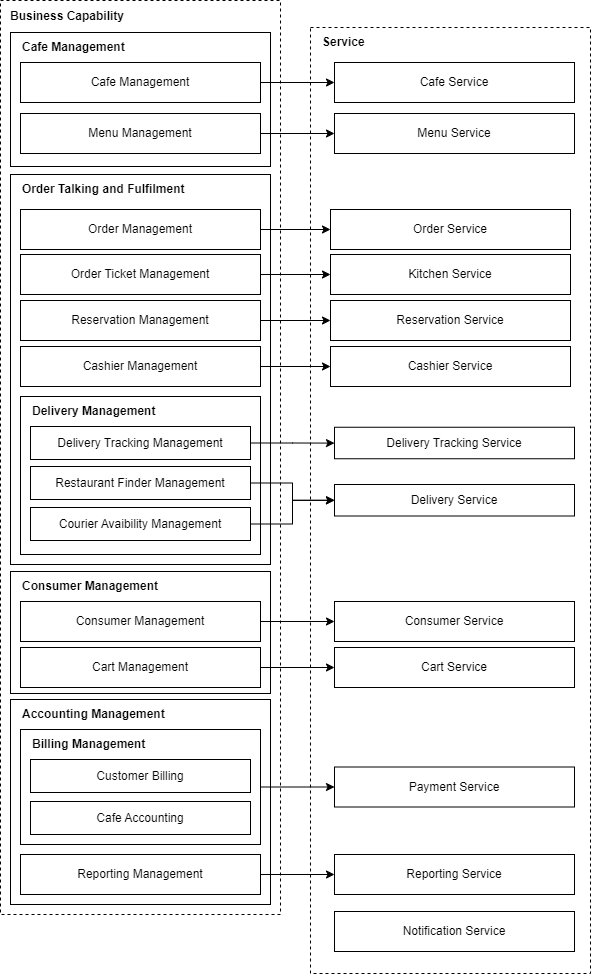

The diagram above was exported from draw.io. Its source (the exported page's mxGraphModel, read from the mxfile embedded in the PNG):
<mxGraphModel dx="976" dy="589" grid="0" gridSize="10" guides="1" tooltips="1" connect="1" arrows="1" fold="1" page="1" pageScale="1" pageWidth="827" pageHeight="1169" math="0" shadow="0">
  <root>
    <mxCell id="0" />
    <mxCell id="1" parent="0" />
    <mxCell id="klYsCgvI1XaWIvyyU9ql-1" value="O" style="rounded=0;whiteSpace=wrap;html=1;fillColor=none;dashed=1;movable=1;resizable=1;rotatable=1;deletable=1;editable=1;locked=0;connectable=1;" parent="1" vertex="1">
      <mxGeometry x="80" y="46" width="280" height="914" as="geometry" />
    </mxCell>
    <mxCell id="klYsCgvI1XaWIvyyU9ql-2" value="" style="rounded=0;whiteSpace=wrap;html=1;" parent="1" vertex="1">
      <mxGeometry x="90" y="220" width="260" height="390" as="geometry" />
    </mxCell>
    <mxCell id="klYsCgvI1XaWIvyyU9ql-3" value="Business Capability" style="text;html=1;strokeColor=none;fillColor=none;align=left;verticalAlign=middle;whiteSpace=wrap;rounded=0;fontStyle=1" parent="1" vertex="1">
      <mxGeometry x="88" y="47" width="170" height="30" as="geometry" />
    </mxCell>
    <mxCell id="klYsCgvI1XaWIvyyU9ql-4" value="" style="rounded=0;whiteSpace=wrap;html=1;fillColor=none;dashed=1;movable=1;resizable=1;rotatable=1;deletable=1;editable=1;locked=0;connectable=1;" parent="1" vertex="1">
      <mxGeometry x="390" y="73" width="280" height="946" as="geometry" />
    </mxCell>
    <mxCell id="klYsCgvI1XaWIvyyU9ql-5" value="Service" style="text;html=1;strokeColor=none;fillColor=none;align=left;verticalAlign=middle;whiteSpace=wrap;rounded=0;fontStyle=1" parent="1" vertex="1">
      <mxGeometry x="400" y="73" width="170" height="30" as="geometry" />
    </mxCell>
    <mxCell id="klYsCgvI1XaWIvyyU9ql-27" style="edgeStyle=orthogonalEdgeStyle;rounded=0;orthogonalLoop=1;jettySize=auto;html=1;" parent="1" source="klYsCgvI1XaWIvyyU9ql-7" target="klYsCgvI1XaWIvyyU9ql-26" edge="1">
      <mxGeometry relative="1" as="geometry" />
    </mxCell>
    <mxCell id="klYsCgvI1XaWIvyyU9ql-7" value="Order Management" style="rounded=0;whiteSpace=wrap;html=1;" parent="1" vertex="1">
      <mxGeometry x="100" y="255" width="240" height="40" as="geometry" />
    </mxCell>
    <mxCell id="klYsCgvI1XaWIvyyU9ql-9" value="Order Talking and Fulfilment" style="text;html=1;strokeColor=none;fillColor=none;align=left;verticalAlign=middle;whiteSpace=wrap;rounded=0;fontStyle=1" parent="1" vertex="1">
      <mxGeometry x="100" y="220" width="170" height="30" as="geometry" />
    </mxCell>
    <mxCell id="klYsCgvI1XaWIvyyU9ql-35" style="edgeStyle=orthogonalEdgeStyle;rounded=0;orthogonalLoop=1;jettySize=auto;html=1;" parent="1" source="klYsCgvI1XaWIvyyU9ql-10" target="klYsCgvI1XaWIvyyU9ql-34" edge="1">
      <mxGeometry relative="1" as="geometry" />
    </mxCell>
    <mxCell id="klYsCgvI1XaWIvyyU9ql-10" value="Order Ticket Management" style="rounded=0;whiteSpace=wrap;html=1;" parent="1" vertex="1">
      <mxGeometry x="100" y="300" width="240" height="40" as="geometry" />
    </mxCell>
    <mxCell id="klYsCgvI1XaWIvyyU9ql-11" value="" style="rounded=0;whiteSpace=wrap;html=1;" parent="1" vertex="1">
      <mxGeometry x="100" y="442" width="240" height="158" as="geometry" />
    </mxCell>
    <mxCell id="klYsCgvI1XaWIvyyU9ql-14" value="" style="rounded=0;whiteSpace=wrap;html=1;" parent="1" vertex="1">
      <mxGeometry x="90" y="745" width="260" height="205" as="geometry" />
    </mxCell>
    <mxCell id="klYsCgvI1XaWIvyyU9ql-15" value="Accounting Management" style="text;html=1;strokeColor=none;fillColor=none;align=left;verticalAlign=middle;whiteSpace=wrap;rounded=0;fontStyle=1" parent="1" vertex="1">
      <mxGeometry x="100" y="745" width="170" height="30" as="geometry" />
    </mxCell>
    <mxCell id="klYsCgvI1XaWIvyyU9ql-20" value="Delivery Management" style="text;html=1;strokeColor=none;fillColor=none;align=left;verticalAlign=middle;whiteSpace=wrap;rounded=0;fontStyle=1" parent="1" vertex="1">
      <mxGeometry x="110" y="442" width="170" height="30" as="geometry" />
    </mxCell>
    <mxCell id="klYsCgvI1XaWIvyyU9ql-43" style="edgeStyle=orthogonalEdgeStyle;rounded=0;orthogonalLoop=1;jettySize=auto;html=1;" parent="1" source="klYsCgvI1XaWIvyyU9ql-21" target="klYsCgvI1XaWIvyyU9ql-42" edge="1">
      <mxGeometry relative="1" as="geometry" />
    </mxCell>
    <mxCell id="klYsCgvI1XaWIvyyU9ql-21" value="Delivery Tracking Management" style="rounded=0;whiteSpace=wrap;html=1;" parent="1" vertex="1">
      <mxGeometry x="110" y="472" width="220" height="33" as="geometry" />
    </mxCell>
    <mxCell id="klYsCgvI1XaWIvyyU9ql-62" style="edgeStyle=orthogonalEdgeStyle;rounded=0;orthogonalLoop=1;jettySize=auto;html=1;" parent="1" source="klYsCgvI1XaWIvyyU9ql-22" target="klYsCgvI1XaWIvyyU9ql-61" edge="1">
      <mxGeometry relative="1" as="geometry" />
    </mxCell>
    <mxCell id="klYsCgvI1XaWIvyyU9ql-22" value="Restaurant Finder Management" style="rounded=0;whiteSpace=wrap;html=1;" parent="1" vertex="1">
      <mxGeometry x="110" y="512" width="220" height="33" as="geometry" />
    </mxCell>
    <mxCell id="klYsCgvI1XaWIvyyU9ql-60" style="edgeStyle=orthogonalEdgeStyle;rounded=0;orthogonalLoop=1;jettySize=auto;html=1;" parent="1" source="klYsCgvI1XaWIvyyU9ql-23" target="klYsCgvI1XaWIvyyU9ql-59" edge="1">
      <mxGeometry relative="1" as="geometry" />
    </mxCell>
    <mxCell id="klYsCgvI1XaWIvyyU9ql-23" value="Reservation Management" style="rounded=0;whiteSpace=wrap;html=1;" parent="1" vertex="1">
      <mxGeometry x="100" y="346" width="240" height="40" as="geometry" />
    </mxCell>
    <mxCell id="klYsCgvI1XaWIvyyU9ql-65" style="edgeStyle=orthogonalEdgeStyle;rounded=0;orthogonalLoop=1;jettySize=auto;html=1;" parent="1" source="klYsCgvI1XaWIvyyU9ql-24" target="klYsCgvI1XaWIvyyU9ql-64" edge="1">
      <mxGeometry relative="1" as="geometry" />
    </mxCell>
    <mxCell id="klYsCgvI1XaWIvyyU9ql-24" value="Cashier Management" style="rounded=0;whiteSpace=wrap;html=1;" parent="1" vertex="1">
      <mxGeometry x="100" y="392" width="240" height="40" as="geometry" />
    </mxCell>
    <mxCell id="klYsCgvI1XaWIvyyU9ql-26" value="Order Service" style="rounded=0;whiteSpace=wrap;html=1;" parent="1" vertex="1">
      <mxGeometry x="410" y="255" width="240" height="40" as="geometry" />
    </mxCell>
    <mxCell id="klYsCgvI1XaWIvyyU9ql-29" value="" style="group" parent="1" connectable="0" vertex="1">
      <mxGeometry x="90" y="160" width="260" height="59" as="geometry" />
    </mxCell>
    <mxCell id="klYsCgvI1XaWIvyyU9ql-30" value="" style="rounded=0;whiteSpace=wrap;html=1;" parent="klYsCgvI1XaWIvyyU9ql-29" vertex="1">
      <mxGeometry y="-82" width="260" height="134" as="geometry" />
    </mxCell>
    <mxCell id="klYsCgvI1XaWIvyyU9ql-31" value="Cafe Management" style="text;html=1;strokeColor=none;fillColor=none;align=left;verticalAlign=middle;whiteSpace=wrap;rounded=0;fontStyle=1" parent="klYsCgvI1XaWIvyyU9ql-29" vertex="1">
      <mxGeometry x="10" y="-82" width="170" height="30" as="geometry" />
    </mxCell>
    <mxCell id="klYsCgvI1XaWIvyyU9ql-32" value="Cafe Service" style="rounded=0;whiteSpace=wrap;html=1;" parent="1" vertex="1">
      <mxGeometry x="414" y="108" width="240" height="40" as="geometry" />
    </mxCell>
    <mxCell id="klYsCgvI1XaWIvyyU9ql-34" value="Kitchen Service" style="rounded=0;whiteSpace=wrap;html=1;" parent="1" vertex="1">
      <mxGeometry x="410" y="300" width="240" height="40" as="geometry" />
    </mxCell>
    <mxCell id="klYsCgvI1XaWIvyyU9ql-36" value="Consumer Service" style="rounded=0;whiteSpace=wrap;html=1;" parent="1" vertex="1">
      <mxGeometry x="414" y="647" width="240" height="40" as="geometry" />
    </mxCell>
    <mxCell id="klYsCgvI1XaWIvyyU9ql-40" value="Payment Service" style="rounded=0;whiteSpace=wrap;html=1;" parent="1" vertex="1">
      <mxGeometry x="414" y="812.5" width="240" height="40" as="geometry" />
    </mxCell>
    <mxCell id="klYsCgvI1XaWIvyyU9ql-42" value="Delivery Tracking Service" style="rounded=0;whiteSpace=wrap;html=1;" parent="1" vertex="1">
      <mxGeometry x="414" y="472.75" width="240" height="31.5" as="geometry" />
    </mxCell>
    <mxCell id="klYsCgvI1XaWIvyyU9ql-55" style="edgeStyle=orthogonalEdgeStyle;rounded=0;orthogonalLoop=1;jettySize=auto;html=1;" parent="1" source="klYsCgvI1XaWIvyyU9ql-49" target="klYsCgvI1XaWIvyyU9ql-40" edge="1">
      <mxGeometry relative="1" as="geometry" />
    </mxCell>
    <mxCell id="klYsCgvI1XaWIvyyU9ql-49" value="" style="rounded=0;whiteSpace=wrap;html=1;" parent="1" vertex="1">
      <mxGeometry x="100" y="775" width="240" height="115" as="geometry" />
    </mxCell>
    <mxCell id="klYsCgvI1XaWIvyyU9ql-50" value="Cafe Accounting" style="rounded=0;whiteSpace=wrap;html=1;" parent="1" vertex="1">
      <mxGeometry x="110" y="847" width="220" height="33" as="geometry" />
    </mxCell>
    <mxCell id="klYsCgvI1XaWIvyyU9ql-51" value="Billing Management" style="text;html=1;strokeColor=none;fillColor=none;align=left;verticalAlign=middle;whiteSpace=wrap;rounded=0;fontStyle=1" parent="1" vertex="1">
      <mxGeometry x="110" y="775" width="170" height="30" as="geometry" />
    </mxCell>
    <mxCell id="klYsCgvI1XaWIvyyU9ql-52" value="Customer Billing" style="rounded=0;whiteSpace=wrap;html=1;" parent="1" vertex="1">
      <mxGeometry x="110" y="805" width="220" height="33" as="geometry" />
    </mxCell>
    <mxCell id="klYsCgvI1XaWIvyyU9ql-58" style="edgeStyle=orthogonalEdgeStyle;rounded=0;orthogonalLoop=1;jettySize=auto;html=1;" parent="1" source="klYsCgvI1XaWIvyyU9ql-54" target="klYsCgvI1XaWIvyyU9ql-57" edge="1">
      <mxGeometry relative="1" as="geometry" />
    </mxCell>
    <mxCell id="klYsCgvI1XaWIvyyU9ql-54" value="Reporting Management" style="rounded=0;whiteSpace=wrap;html=1;" parent="1" vertex="1">
      <mxGeometry x="100" y="900" width="240" height="40" as="geometry" />
    </mxCell>
    <mxCell id="klYsCgvI1XaWIvyyU9ql-57" value="Reporting Service" style="rounded=0;whiteSpace=wrap;html=1;" parent="1" vertex="1">
      <mxGeometry x="414" y="900" width="240" height="40" as="geometry" />
    </mxCell>
    <mxCell id="klYsCgvI1XaWIvyyU9ql-59" value="Reservation Service" style="rounded=0;whiteSpace=wrap;html=1;" parent="1" vertex="1">
      <mxGeometry x="410" y="346" width="240" height="40" as="geometry" />
    </mxCell>
    <mxCell id="klYsCgvI1XaWIvyyU9ql-61" value="Delivery Service" style="rounded=0;whiteSpace=wrap;html=1;" parent="1" vertex="1">
      <mxGeometry x="414" y="530" width="240" height="31.5" as="geometry" />
    </mxCell>
    <mxCell id="klYsCgvI1XaWIvyyU9ql-63" style="edgeStyle=orthogonalEdgeStyle;rounded=0;orthogonalLoop=1;jettySize=auto;html=1;" parent="1" source="klYsCgvI1XaWIvyyU9ql-38" target="klYsCgvI1XaWIvyyU9ql-61" edge="1">
      <mxGeometry relative="1" as="geometry" />
    </mxCell>
    <mxCell id="klYsCgvI1XaWIvyyU9ql-64" value="Cashier Service" style="rounded=0;whiteSpace=wrap;html=1;" parent="1" vertex="1">
      <mxGeometry x="410" y="392" width="240" height="40" as="geometry" />
    </mxCell>
    <mxCell id="klYsCgvI1XaWIvyyU9ql-38" value="Courier Avaibility Management" style="rounded=0;whiteSpace=wrap;html=1;" parent="1" vertex="1">
      <mxGeometry x="110" y="553" width="220" height="33" as="geometry" />
    </mxCell>
    <mxCell id="klYsCgvI1XaWIvyyU9ql-12" value="" style="rounded=0;whiteSpace=wrap;html=1;" parent="1" vertex="1">
      <mxGeometry x="90" y="617" width="260" height="122" as="geometry" />
    </mxCell>
    <mxCell id="RGdCimMjO9-YvrxLNNGT-2" value="Consumer Management" style="text;html=1;strokeColor=none;fillColor=none;align=left;verticalAlign=middle;whiteSpace=wrap;rounded=0;fontStyle=1" parent="1" vertex="1">
      <mxGeometry x="100" y="617" width="170" height="30" as="geometry" />
    </mxCell>
    <mxCell id="RGdCimMjO9-YvrxLNNGT-7" style="edgeStyle=orthogonalEdgeStyle;rounded=0;orthogonalLoop=1;jettySize=auto;html=1;" parent="1" source="RGdCimMjO9-YvrxLNNGT-4" target="klYsCgvI1XaWIvyyU9ql-36" edge="1">
      <mxGeometry relative="1" as="geometry" />
    </mxCell>
    <mxCell id="RGdCimMjO9-YvrxLNNGT-4" value="Consumer Management" style="rounded=0;whiteSpace=wrap;html=1;" parent="1" vertex="1">
      <mxGeometry x="100" y="647" width="240" height="40" as="geometry" />
    </mxCell>
    <mxCell id="RGdCimMjO9-YvrxLNNGT-9" style="edgeStyle=orthogonalEdgeStyle;rounded=0;orthogonalLoop=1;jettySize=auto;html=1;" parent="1" source="RGdCimMjO9-YvrxLNNGT-6" target="RGdCimMjO9-YvrxLNNGT-8" edge="1">
      <mxGeometry relative="1" as="geometry" />
    </mxCell>
    <mxCell id="RGdCimMjO9-YvrxLNNGT-6" value="Cart Management" style="rounded=0;whiteSpace=wrap;html=1;" parent="1" vertex="1">
      <mxGeometry x="100" y="693" width="240" height="40" as="geometry" />
    </mxCell>
    <mxCell id="RGdCimMjO9-YvrxLNNGT-8" value="Cart Service" style="rounded=0;whiteSpace=wrap;html=1;" parent="1" vertex="1">
      <mxGeometry x="414" y="693" width="240" height="40" as="geometry" />
    </mxCell>
    <mxCell id="RGdCimMjO9-YvrxLNNGT-10" value="Notification Service" style="rounded=0;whiteSpace=wrap;html=1;" parent="1" vertex="1">
      <mxGeometry x="414" y="957" width="240" height="40" as="geometry" />
    </mxCell>
    <mxCell id="XubQcyHt9F5d9J7Dx-7k-4" style="edgeStyle=orthogonalEdgeStyle;rounded=0;orthogonalLoop=1;jettySize=auto;html=1;" parent="1" source="XubQcyHt9F5d9J7Dx-7k-1" target="klYsCgvI1XaWIvyyU9ql-32" edge="1">
      <mxGeometry relative="1" as="geometry" />
    </mxCell>
    <mxCell id="XubQcyHt9F5d9J7Dx-7k-1" value="Cafe Management" style="rounded=0;whiteSpace=wrap;html=1;" parent="1" vertex="1">
      <mxGeometry x="100" y="108" width="240" height="40" as="geometry" />
    </mxCell>
    <mxCell id="XubQcyHt9F5d9J7Dx-7k-6" style="edgeStyle=orthogonalEdgeStyle;rounded=0;orthogonalLoop=1;jettySize=auto;html=1;" parent="1" source="XubQcyHt9F5d9J7Dx-7k-3" target="XubQcyHt9F5d9J7Dx-7k-5" edge="1">
      <mxGeometry relative="1" as="geometry" />
    </mxCell>
    <mxCell id="XubQcyHt9F5d9J7Dx-7k-3" value="Menu Management" style="rounded=0;whiteSpace=wrap;html=1;" parent="1" vertex="1">
      <mxGeometry x="100" y="159" width="240" height="40" as="geometry" />
    </mxCell>
    <mxCell id="XubQcyHt9F5d9J7Dx-7k-5" value="Menu Service" style="rounded=0;whiteSpace=wrap;html=1;" parent="1" vertex="1">
      <mxGeometry x="414" y="159" width="240" height="40" as="geometry" />
    </mxCell>
  </root>
</mxGraphModel>